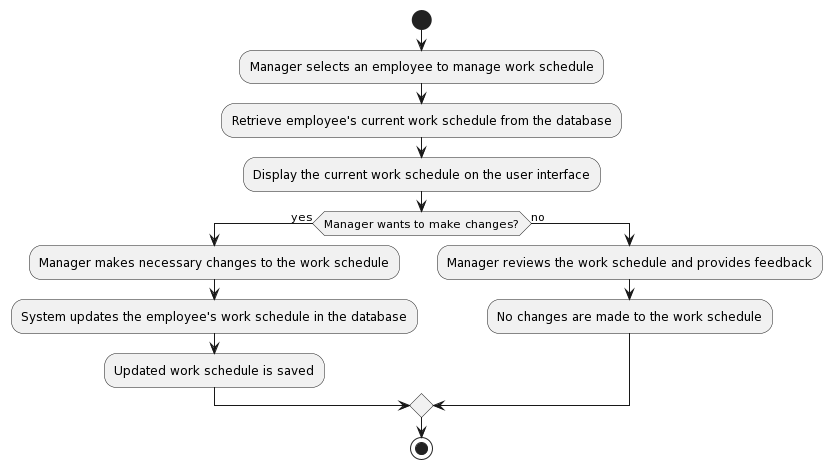

The diagram above was rendered by PlantUML. Its source (embedded in the PNG):
@startuml
!define MANAGE_WORK_SCHEDULE <<(A,blue) Manage Work Schedule>>

start
:Manager selects an employee to manage work schedule;
:Retrieve employee's current work schedule from the database;
:Display the current work schedule on the user interface;
if (Manager wants to make changes?) then (yes)
  :Manager makes necessary changes to the work schedule;
  :System updates the employee's work schedule in the database;
  :Updated work schedule is saved;
else (no)
  :Manager reviews the work schedule and provides feedback;
  :No changes are made to the work schedule;
endif
stop
@enduml